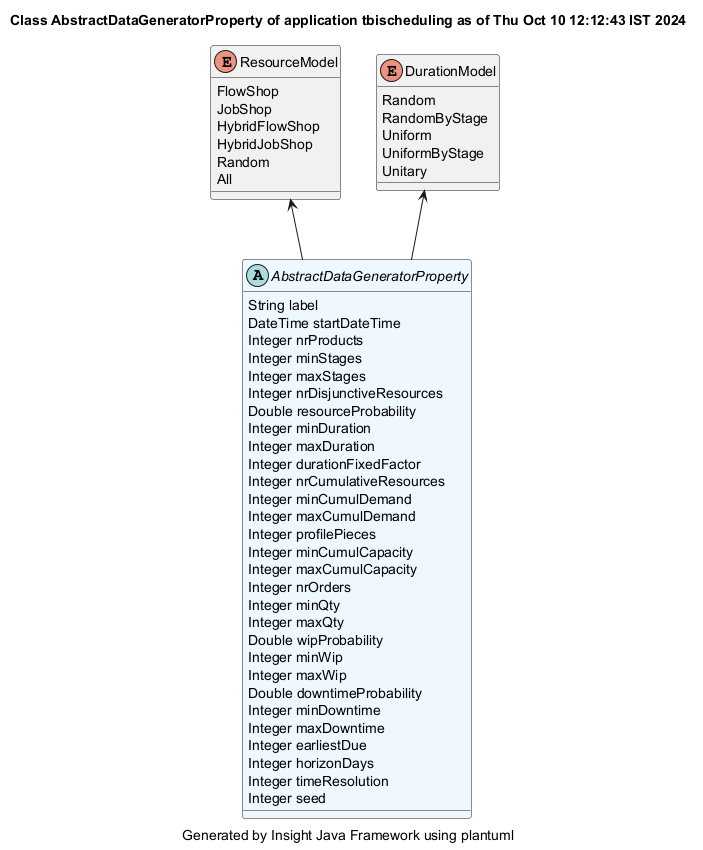

The diagram above was rendered by PlantUML. Its source (embedded in the PNG):
@startuml
title Class AbstractDataGeneratorProperty of application tbischeduling as of Thu Oct 10 12:12:43 IST 2024
caption Generated by Insight Java Framework using plantuml
abstract AbstractDataGeneratorProperty #aliceblue
AbstractDataGeneratorProperty : String label
AbstractDataGeneratorProperty : DateTime startDateTime
AbstractDataGeneratorProperty : Integer nrProducts
AbstractDataGeneratorProperty : Integer minStages
AbstractDataGeneratorProperty : Integer maxStages
AbstractDataGeneratorProperty : Integer nrDisjunctiveResources
AbstractDataGeneratorProperty : Double resourceProbability
AbstractDataGeneratorProperty : Integer minDuration
AbstractDataGeneratorProperty : Integer maxDuration
AbstractDataGeneratorProperty : Integer durationFixedFactor
AbstractDataGeneratorProperty : Integer nrCumulativeResources
AbstractDataGeneratorProperty : Integer minCumulDemand
AbstractDataGeneratorProperty : Integer maxCumulDemand
AbstractDataGeneratorProperty : Integer profilePieces
AbstractDataGeneratorProperty : Integer minCumulCapacity
AbstractDataGeneratorProperty : Integer maxCumulCapacity
AbstractDataGeneratorProperty : Integer nrOrders
AbstractDataGeneratorProperty : Integer minQty
AbstractDataGeneratorProperty : Integer maxQty
AbstractDataGeneratorProperty : Double wipProbability
AbstractDataGeneratorProperty : Integer minWip
AbstractDataGeneratorProperty : Integer maxWip
AbstractDataGeneratorProperty : Double downtimeProbability
AbstractDataGeneratorProperty : Integer minDowntime
AbstractDataGeneratorProperty : Integer maxDowntime
AbstractDataGeneratorProperty : Integer earliestDue
AbstractDataGeneratorProperty : Integer horizonDays
AbstractDataGeneratorProperty : Integer timeResolution
AbstractDataGeneratorProperty : Integer seed

enum ResourceModel
ResourceModel : FlowShop
ResourceModel : JobShop
ResourceModel : HybridFlowShop
ResourceModel : HybridJobShop
ResourceModel : Random
ResourceModel : All
ResourceModel <-- AbstractDataGeneratorProperty
enum DurationModel
DurationModel : Random
DurationModel : RandomByStage
DurationModel : Uniform
DurationModel : UniformByStage
DurationModel : Unitary
DurationModel <-- AbstractDataGeneratorProperty
@enduml